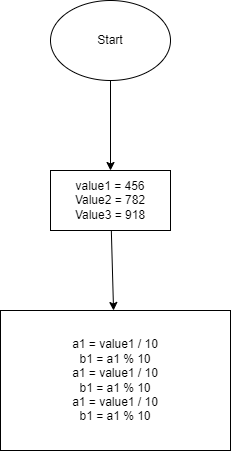

The diagram above was exported from draw.io. Its source (the exported page's mxGraphModel, read from the mxfile embedded in the PNG):
<mxGraphModel dx="782" dy="443" grid="1" gridSize="10" guides="1" tooltips="1" connect="1" arrows="1" fold="1" page="1" pageScale="1" pageWidth="827" pageHeight="1169" math="0" shadow="0">
  <root>
    <mxCell id="0" />
    <mxCell id="1" parent="0" />
    <mxCell id="4" value="" style="edgeStyle=none;html=1;" edge="1" parent="1" source="2" target="3">
      <mxGeometry relative="1" as="geometry" />
    </mxCell>
    <mxCell id="2" value="Start" style="ellipse;whiteSpace=wrap;html=1;" vertex="1" parent="1">
      <mxGeometry x="250" y="30" width="120" height="80" as="geometry" />
    </mxCell>
    <mxCell id="6" value="" style="edgeStyle=none;html=1;" edge="1" parent="1" source="3" target="5">
      <mxGeometry relative="1" as="geometry" />
    </mxCell>
    <mxCell id="3" value="value1 = 456&lt;br&gt;Value2 = 782&lt;br&gt;Value3 = 918" style="whiteSpace=wrap;html=1;" vertex="1" parent="1">
      <mxGeometry x="250" y="200" width="120" height="60" as="geometry" />
    </mxCell>
    <mxCell id="5" value="a1 = value1 / 10&lt;br&gt;b1 = a1 % 10&lt;br&gt;a1 = value1 / 10&lt;br&gt;b1 = a1 % 10&lt;br&gt;a1 = value1 / 10&lt;br&gt;b1 = a1 % 10" style="whiteSpace=wrap;html=1;" vertex="1" parent="1">
      <mxGeometry x="200" y="340" width="230" height="140" as="geometry" />
    </mxCell>
  </root>
</mxGraphModel>